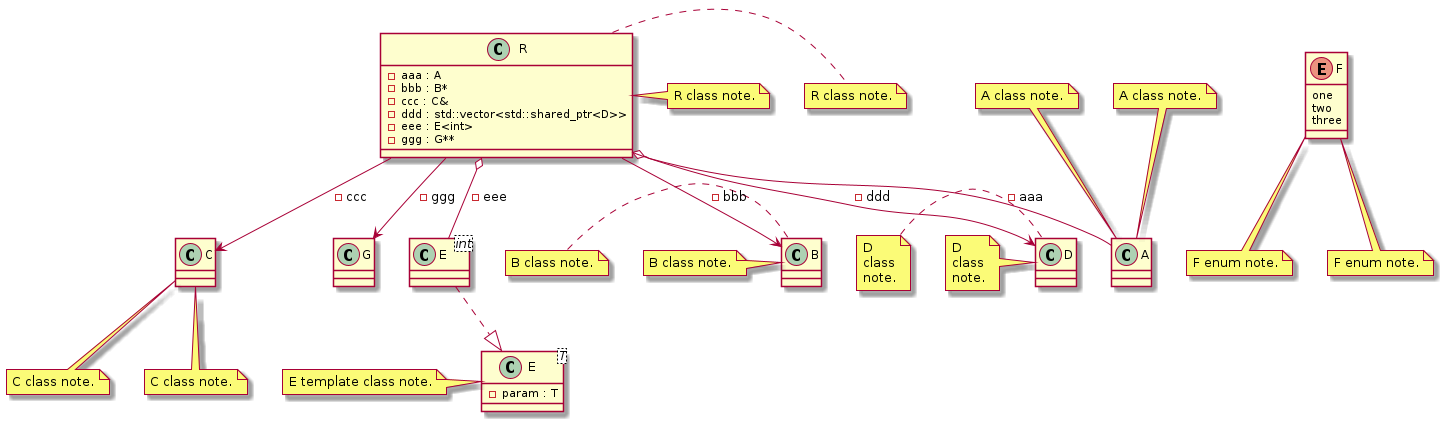

The diagram above was rendered by PlantUML. Its source (embedded in the PNG):
@startuml
class "A" as C_0000000435

class "B" as C_0000000437

class "C" as C_0000000439

class "D" as C_0000000441

class "E<T>" as C_0000000443

class "G" as C_0000000445

class "E<int>" as C_0000000452

class "R" as C_0000000449

enum "F" as C_0000000447

class C_0000000435 {
}
note top of C_0000000435
A class note.
end note
note top of C_0000000435
A class note.
end note

class C_0000000437 {
}
note left of C_0000000437
B class note.
end note
note left of C_0000000437
B class note.
end note

class C_0000000439 {
}
note bottom of C_0000000439
C class note.
end note
note bottom of C_0000000439
C class note.
end note

class C_0000000441 {
}
note left of C_0000000441
D
class
note.
end note
note left of C_0000000441
D
class
note.
end note

class C_0000000443 {
-param : T
}
note left of C_0000000443
E template class note.
end note

class C_0000000445 {
}

class C_0000000452 {
}
C_0000000452 ..|> C_0000000443

class C_0000000449 {
-aaa : A
-bbb : B*
-ccc : C&
-ddd : std::vector<std::shared_ptr<D>>
-eee : E<int>
-ggg : G**
}
note right of C_0000000449
R class note.
end note
note right of C_0000000449
R class note.
end note
C_0000000449 o-- C_0000000435 : -aaa
C_0000000449 --> C_0000000437 : -bbb
C_0000000449 --> C_0000000439 : -ccc
C_0000000449 --> C_0000000441 : -ddd
C_0000000449 o-- C_0000000452 : -eee
C_0000000449 --> C_0000000445 : -ggg

enum C_0000000447 {
one
two
three
}
note bottom of C_0000000447
F enum note.
end note
note bottom of C_0000000447
F enum note.
end note

@enduml